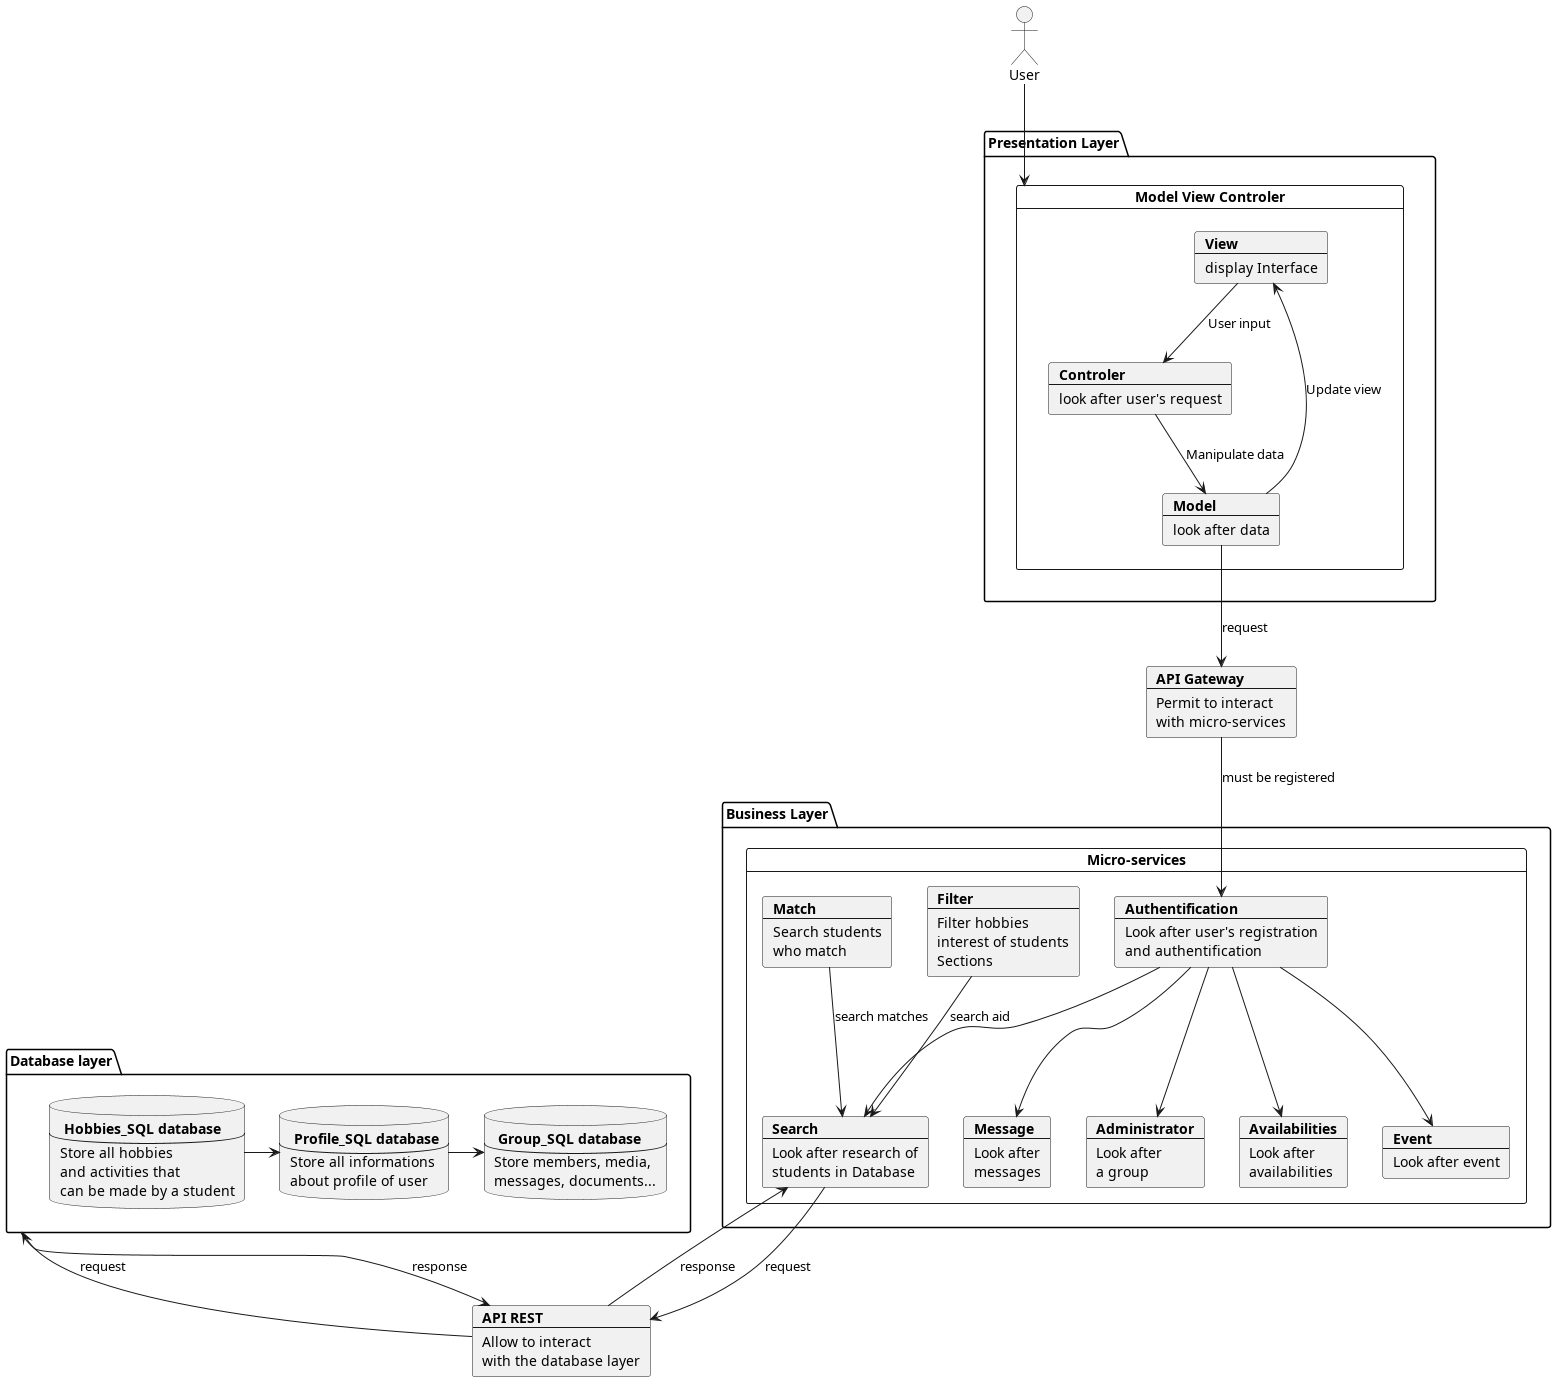

The diagram above was rendered by PlantUML. Its source (embedded in the PNG):
@startuml
actor User
package "Presentation Layer" {
card "Model View Controler" as MVC {
    card View [
    <b>View
    ----
    display Interface
    ]
    card Model [
    <b>Model
    ----
    look after data
    ]
    card Controler [
    <b>Controler
    ----
    look after user's request
    ]
}
}
card api [
    <b>API Gateway
    ---
    Permit to interact
    with micro-services
]
package "Database layer" as db {
    database user [
        <b> Profile_SQL database
        ---
        Store all informations
        about profile of user
    ]
    database hobbies [
        <b> Hobbies_SQL database
        ---
        Store all hobbies
        and activities that
        can be made by a student
    ]
    database group [
        <b> Group_SQL database
        ---
        Store members, media,
        messages, documents...
    ]
}
package "Business Layer" {
card "Micro-services" as MS {
    card auth [
        <b>Authentification
        ----
        Look after user's registration
        and authentification
    ]
    card search [
        <b>Search
        ---
        Look after research of
        students in Database
    ]
    card filter [
        <b>Filter
        ---
        Filter hobbies
        interest of students
        Sections
    ]
    card match [
        <b>Match
        ---
        Search students
        who match
    ]
    card msg [
        <b>Message
        ---
        Look after
        messages
    ]
    card admin [
        <b>Administrator
        ---
        Look after
        a group
    ]
    card av [
        <b>Availabilities
        ---
        Look after
        availabilities
    ]
    card event [
        <b>Event
        ---
        Look after event
    ]
}
}
card rest [
    <b>API REST
    ---
    Allow to interact
    with the database layer
]

View --> Controler : User input
Controler --> Model : Manipulate data
Model --> View : Update view
Model --> api: request
db --> rest: response
rest --> db: request
search --> rest: request
rest --> search: response

hobbies -> user
user -> group
match --> search : search matches
filter --> search : search aid
api --> auth : must be registered
auth --> msg
auth --> admin
auth --> av
auth --> event
auth --> search
User --> MVC

@enduml